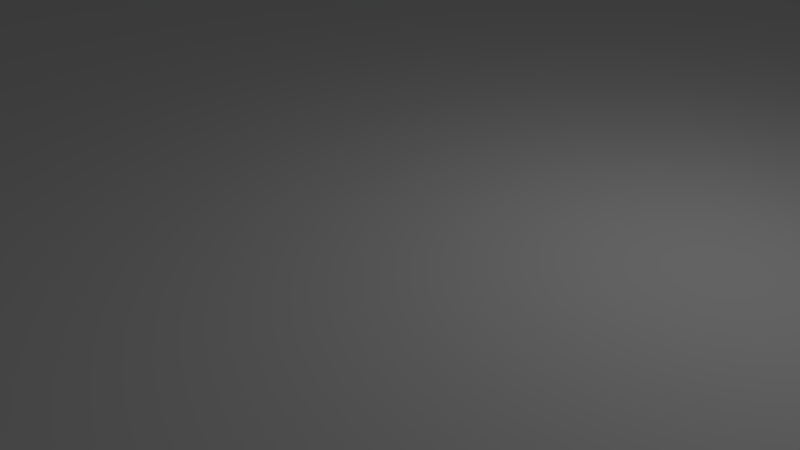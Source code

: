# Source: 100x100test.blend  (saved by Blender 2.66.1; exported with 4.5.12 LTS)
import bpy
from mathutils import Matrix  # noqa: F401  (used for matrix-valued properties, if any)

bpy.ops.wm.read_factory_settings(use_empty=True)
scene = bpy.context.scene
scene.name = 'Scene'

# ---- collections
col_collection_1 = bpy.data.collections.new('Collection 1'); scene.collection.children.link(col_collection_1)

# ---- materials (node trees are filled in below, after node groups)
mat_material = bpy.data.materials.new('Material')
mat_material.alpha_threshold = 0.0
mat_material.use_transparent_shadow = False
mat_material.roughness = 0.5
mat_material.line_color = (0.0, 0.0, 0.0, 1.0)

# ---- material node trees

# ---- world
world_world = bpy.data.worlds.new('World'); scene.world = world_world
world_world.color = (0.05088, 0.05088, 0.05088)
world_world.use_sun_shadow = False
world_world.sun_shadow_jitter_overblur = 0.0
world_world.cycles.sampling_method = 'MANUAL'
world_world.cycles.sample_map_resolution = 256

# ---- cameras
cam_camera = bpy.data.cameras.new('Camera')
cam_camera.clip_end = 100.0
cam_camera.lens = 35.0
cam_camera.sensor_width = 32.0
cam_camera.sensor_height = 18.0
cam_camera.ortho_scale = 7.314
cam_camera.dof.focus_distance = 0.0
cam_camera.dof.aperture_fstop = 128.0

# ---- lights
light_lamp = bpy.data.lights.new('Lamp', 'POINT')
light_lamp.transmission_factor = 0.0
light_lamp.cutoff_distance = 30.0
light_lamp.energy = 100.0
light_lamp.shadow_buffer_clip_start = 1.001
light_lamp.shadow_soft_size = 0.1
light_lamp.shadow_maximum_resolution = 0.006
light_lamp.use_absolute_resolution = True
light_lamp.cycles.use_multiple_importance_sampling = False

# ---- meshes
me_cube = bpy.data.meshes.new('Cube')
me_cube.from_pydata([(1.0, 1.0, -1.0), (1.0, -1.0, -1.0), (-1.0, -1.0, -1.0), (-1.0, 1.0, -1.0), (1.0, 1.0, 1.0), (1.0, -1.0, 1.0), (-1.0, -1.0, 1.0), (-1.0, 1.0, 1.0)], [], [(0, 1, 2, 3), (4, 7, 6, 5), (0, 4, 5, 1), (1, 5, 6, 2), (2, 6, 7, 3), (4, 0, 3, 7)])
_uv = me_cube.uv_layers.new(name='UVMap')
_uv.uv.foreach_set('vector', [-2.0, 1.001, -2.0, 0.001882, -1.0, 0.001881, -1.0, 1.001, 0.9991, 1.001, -0.00049, 1.001, -0.0004905, 0.00188, 0.9991, 0.00188, 1.999, 1.001, 0.9991, 1.001, 0.9991, 0.00188, 1.999, 0.00188, 1.999, 0.00188, 0.9991, 0.00188, 0.9991, -0.9977, 1.999, -0.9977, -1.0, 0.001881, -0.0004905, 0.00188, -0.00049, 1.001, -1.0, 1.001, 0.9991, 1.001, 1.999, 1.001, 1.999, 2.001, 0.9991, 2.001])
me_cube.materials.append(mat_material)
me_cube.use_remesh_preserve_volume = False
me_cube.use_remesh_preserve_attributes = False
me_cube.use_mirror_vertex_groups = False
me_cube.update()

# ---- objects
ob_cube = bpy.data.objects.new('Cube', me_cube)
ob_lamp = bpy.data.objects.new('Lamp', light_lamp)
ob_camera = bpy.data.objects.new('Camera', cam_camera)

# ---- transforms, parenting, visibility, modifiers, constraints
ob_cube.location = (0.0, 0.0, 0.0)
ob_cube.scale = (100.0, 50.0, 1.0)
ob_cube.lock_rotations_4d = False
ob_cube.empty_display_type = 'ARROWS'
ob_cube.lineart.crease_threshold = 0.0
ob_lamp.location = (4.076, 1.005, 5.904)
ob_lamp.rotation_euler = (0.6503, 0.05522, 1.866)
ob_lamp.lock_rotations_4d = False
ob_lamp.empty_display_type = 'ARROWS'
ob_lamp.color = (0.0, 0.0, 0.0, 0.0)
ob_lamp.lineart.crease_threshold = 0.0
ob_camera.location = (7.481, -6.508, 5.344)
ob_camera.rotation_euler = (1.109, 0.01082, 0.8149)
ob_camera.lock_rotations_4d = False
ob_camera.empty_display_type = 'ARROWS'
ob_camera.color = (0.0, 0.0, 0.0, 0.0)
ob_camera.display_type = 'WIRE'
ob_camera.lineart.crease_threshold = 0.0

# ---- collection membership
col_collection_1.objects.link(ob_cube)
col_collection_1.objects.link(ob_lamp)
col_collection_1.objects.link(ob_camera)

# ---- scene / render settings (as saved in the file)
scene.camera = ob_camera
scene.frame_start = 1; scene.frame_end = 250; scene.frame_set(1)
scene.render.engine = 'BLENDER_EEVEE_NEXT'
scene.render.image_settings.color_mode = 'RGB'
scene.render.image_settings.compression = 90
scene.render.resolution_percentage = 50
scene.render.dither_intensity = 0.0
scene.render.bake_margin = 2
scene.cycles.use_denoising = False
scene.cycles.samples = 10
scene.cycles.sampling_pattern = 'TABULATED_SOBOL'
scene.cycles.light_sampling_threshold = 0.0
scene.cycles.use_adaptive_sampling = False
scene.cycles.use_light_tree = False
scene.cycles.blur_glossy = 0.0
scene.cycles.volume_bounces = 1
scene.cycles.pixel_filter_type = 'GAUSSIAN'
scene.cycles.sample_clamp_indirect = 0.0
scene.view_settings.view_transform = 'Standard'
bpy.context.view_layer.update()

